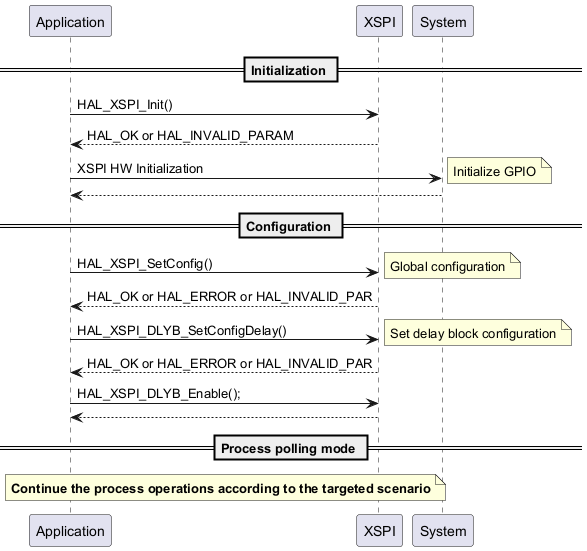

The diagram above was rendered by PlantUML. Its source (embedded in the PNG):
@startuml Initializing memory with a delay block to adjust timing
== Initialization ==
"Application" -> "XSPI" : HAL_XSPI_Init()
"XSPI" --> "Application" : HAL_OK or HAL_INVALID_PARAM
"Application" -> "System" : XSPI HW Initialization
note right: Initialize GPIO
"System" --> "Application"
== Configuration ==
"Application" -> "XSPI" : HAL_XSPI_SetConfig()
note right: Global configuration
"XSPI" --> "Application" : HAL_OK or HAL_ERROR or HAL_INVALID_PAR
"Application" -> "XSPI" : HAL_XSPI_DLYB_SetConfigDelay()
note right: Set delay block configuration
"XSPI" --> "Application" : HAL_OK or HAL_ERROR or HAL_INVALID_PAR
"Application" -> "XSPI" : HAL_XSPI_DLYB_Enable();
"XSPI" --> "Application"
== Process polling mode ==
note over XSPI, Application: **Continue the process operations according to the targeted scenario**

@enduml